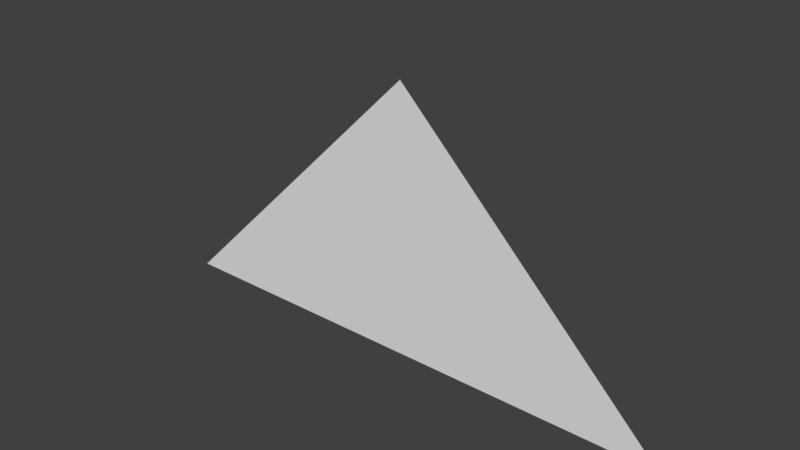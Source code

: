 # Source: mountain.blend  (saved by Blender 2.78.0; exported with 4.5.12 LTS)
import bpy
from mathutils import Matrix  # noqa: F401  (used for matrix-valued properties, if any)

bpy.ops.wm.read_factory_settings(use_empty=True)
scene = bpy.context.scene
scene.name = 'Scene'

# ---- collections
col_collection_1 = bpy.data.collections.new('Collection 1'); scene.collection.children.link(col_collection_1)

# ---- world
world_world = bpy.data.worlds.new('World'); scene.world = world_world
world_world.color = (0.05088, 0.05088, 0.05088)
world_world.use_sun_shadow = False
world_world.sun_shadow_jitter_overblur = 0.0
world_world.cycles.sampling_method = 'MANUAL'

# ---- meshes
me_plane_001 = bpy.data.meshes.new('Plane.001')
me_plane_001.from_pydata([(0.0, 9.038, 0.0), (-18.08, -9.038, 3.815e-06), (18.08, -9.038, 3.815e-06)], [], [(1, 2, 0)])
me_plane_001.use_remesh_preserve_volume = False
me_plane_001.use_remesh_preserve_attributes = False
me_plane_001.use_mirror_vertex_groups = False
me_plane_001.update()

# ---- objects
ob_plane_001 = bpy.data.objects.new('Plane.001', me_plane_001)

# ---- transforms, parenting, visibility, modifiers, constraints
ob_plane_001.location = (0.0, 9.537e-07, 2.842e-14)
ob_plane_001.rotation_euler = (1.571, -0.0, 0.0)
ob_plane_001.lineart.crease_threshold = 0.0

# ---- collection membership
col_collection_1.objects.link(ob_plane_001)

# ---- scene / render settings (as saved in the file)
scene.frame_start = 1; scene.frame_end = 250; scene.frame_set(1)
scene.render.engine = 'BLENDER_EEVEE_NEXT'
scene.render.resolution_percentage = 50
scene.render.dither_intensity = 0.0
scene.cycles.use_denoising = False
scene.cycles.samples = 128
scene.cycles.sampling_pattern = 'TABULATED_SOBOL'
scene.cycles.light_sampling_threshold = 0.0
scene.cycles.use_adaptive_sampling = False
scene.cycles.use_light_tree = False
scene.cycles.blur_glossy = 0.0
scene.cycles.sample_clamp_indirect = 0.0
scene.view_settings.view_transform = 'Standard'
bpy.context.view_layer.update()

# ---- added for rendering (the .blend has no active camera and no usable light): camera, sun
cam_auto = bpy.data.cameras.new('AutoCamera')
cam_auto.lens = 50.0
cam_auto.sensor_width = 36.0
cam_auto.clip_end = 1000.0
ob_auto_camera = bpy.data.objects.new('AutoCamera', cam_auto)
scene.collection.objects.link(ob_auto_camera)
ob_auto_camera.location = (37.3977, -44.8773, 29.9182)
ob_auto_camera.rotation_euler = (1.09748, -7.21219e-08, 0.694738)
scene.camera = ob_auto_camera
light_auto_sun = bpy.data.lights.new('AutoSun', 'SUN')
light_auto_sun.energy = 3.0
light_auto_sun.angle = 0.0523599
ob_auto_sun = bpy.data.objects.new('AutoSun', light_auto_sun)
scene.collection.objects.link(ob_auto_sun)
ob_auto_sun.rotation_euler = (0.872665, 0.174533, 0.523599)
bpy.context.view_layer.update()
